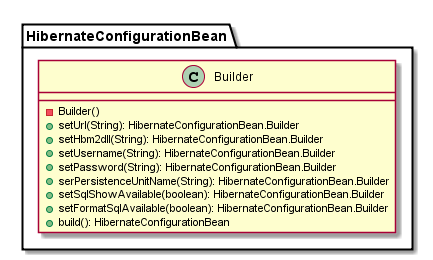

The diagram above was rendered by PlantUML. Its source (embedded in the PNG):
@startuml

    class HibernateConfigurationBean.Builder {
        -Builder()
        +setUrl(String): HibernateConfigurationBean.Builder
        +setHbm2dll(String): HibernateConfigurationBean.Builder
        +setUsername(String): HibernateConfigurationBean.Builder
        +setPassword(String): HibernateConfigurationBean.Builder
        +serPersistenceUnitName(String): HibernateConfigurationBean.Builder
        +setSqlShowAvailable(boolean): HibernateConfigurationBean.Builder
        +setFormatSqlAvailable(boolean): HibernateConfigurationBean.Builder
        +build(): HibernateConfigurationBean
    }

@enduml